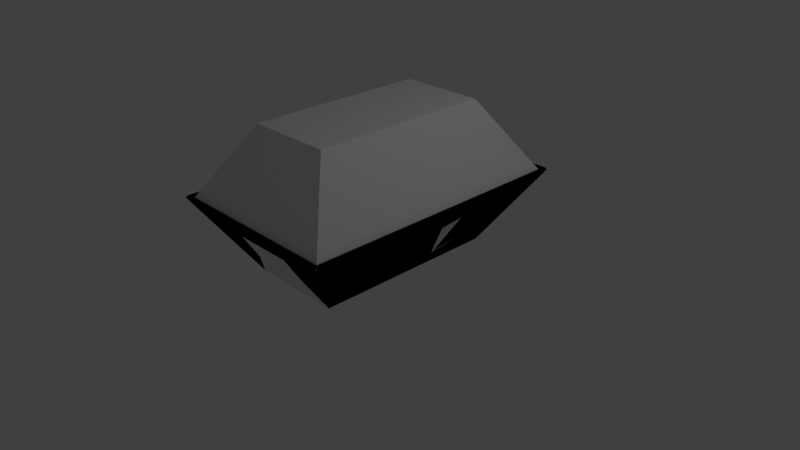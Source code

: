 # Source: recyclebin-large.blend  (saved by Blender 2.70.3; exported with 4.5.12 LTS)
import bpy
from mathutils import Matrix  # noqa: F401  (used for matrix-valued properties, if any)

bpy.ops.wm.read_factory_settings(use_empty=True)
scene = bpy.context.scene
scene.name = 'Scene'

# ---- collections
col_collection_1 = bpy.data.collections.new('Collection 1'); scene.collection.children.link(col_collection_1)
col_collection_2 = bpy.data.collections.new('Collection 2'); scene.collection.children.link(col_collection_2)
col_collection_3 = bpy.data.collections.new('Collection 3'); scene.collection.children.link(col_collection_3)

# ---- materials (node trees are filled in below, after node groups)
mat_material = bpy.data.materials.new('Material')
mat_material.alpha_threshold = 0.0
mat_material.use_transparent_shadow = False
mat_material.roughness = 0.5
mat_material.line_color = (0.0, 0.0, 0.0, 1.0)
mat_material_001 = bpy.data.materials.new('Material.001')
mat_material_001.alpha_threshold = 0.0
mat_material_001.use_transparent_shadow = False
mat_material_001.roughness = 0.5
mat_material_001.line_color = (0.0, 0.0, 0.0, 1.0)

# ---- material node trees
mat_material.use_nodes = True; mat_material.node_tree.nodes.clear()
_N = mat_material.node_tree.nodes; _L = mat_material.node_tree.links
n0 = _N.new('NodeUndefined'); n0.name = 'Material.Output'; n0.location = (630, 730)
n0.label = 'Output'
n0.inputs[0].default_value = (0.0, 0.0, 0.0, 1.0)
n0.inputs[1].default_value = 1.0
n1 = _N.new('NodeUndefined'); n1.name = 'Material.mainMaterial'; n1.location = (70, 680)
n1.label = 'mainMaterial'
n1.inputs[1].default_value = (0.0, 0.0, 0.0, 1.0)
n1.inputs[2].default_value = 0.0
n1.inputs[3].default_value = (0.0, 0.0, 0.0)
n2 = _N.new('NodeUndefined'); n2.name = 'Material.geometry'; n2.location = (-590, 260)
n2.label = 'geometry'
n3 = _N.new('NodeUndefined'); n3.name = 'Material.mainTex'; n3.location = (-380, 480)
n3.label = 'mainTex'
_L.new(n2.outputs[4], n3.inputs[0])
_L.new(n3.outputs[1], n1.inputs[0])

# ---- world
world_world = bpy.data.worlds.new('World'); scene.world = world_world
world_world.color = (0.05088, 0.05088, 0.05088)
world_world.use_sun_shadow = False
world_world.sun_shadow_jitter_overblur = 0.0
world_world.cycles.sampling_method = 'MANUAL'
world_world.cycles.sample_map_resolution = 256

# ---- cameras
cam_camera = bpy.data.cameras.new('Camera')
cam_camera.clip_end = 100.0
cam_camera.lens = 35.0
cam_camera.sensor_width = 32.0
cam_camera.sensor_height = 18.0
cam_camera.ortho_scale = 7.314
cam_camera.dof.focus_distance = 0.0
cam_camera.dof.aperture_fstop = 128.0

# ---- lights
light_lamp = bpy.data.lights.new('Lamp', 'POINT')
light_lamp.transmission_factor = 0.0
light_lamp.cutoff_distance = 30.0
light_lamp.energy = 100.0
light_lamp.shadow_buffer_clip_start = 1.001
light_lamp.shadow_soft_size = 1.0
light_lamp.shadow_maximum_resolution = 0.006
light_lamp.use_absolute_resolution = True
light_lamp.cycles.use_multiple_importance_sampling = False

# ---- meshes
me_cube = bpy.data.meshes.new('Cube')
me_cube.from_pydata([(0.8458, 1.07, 0.3533), (0.7572, 0.2882, 0.2115), (1.146, 0.9492, 0.8343), (1.058, 0.1669, 0.6924), (-0.2512, 1.37, 0.192), (0.5395, 1.435, 0.2954), (-0.3395, 1.674, 0.6781), (0.4511, 1.738, 0.7815), (-0.7899, 0.007112, 0.2639), (-0.8357, 0.8024, 0.3371), (-1.096, -0.05549, 0.7528), (-1.141, 0.7398, 0.826), (0.4913, -1.418, 0.2691), (-0.3087, -1.418, 0.2691), (0.4913, -1.726, 0.7609), (-0.3087, -1.726, 0.7609), (0.625, 1.25, 0.0), (0.625, -1.25, 0.0), (-0.625, -1.25, 0.0), (-0.625, 1.25, 0.0), (1.25, 1.875, 1.0), (1.25, -1.875, 1.0), (-1.25, -1.875, 1.0), (-1.25, 1.875, 1.0), (0.6095, 1.234, 0.03342), (0.6095, -1.234, 0.03342), (-0.6095, -1.234, 0.03342), (-0.6095, 1.234, 0.03342), (1.229, 1.854, 1.026), (1.229, -1.854, 1.026), (-1.229, -1.854, 1.026), (-1.229, 1.854, 1.026)], [], [(1, 0, 2, 3), (5, 4, 6, 7), (9, 8, 10, 11), (13, 12, 14, 15), (16, 17, 18, 19), (27, 26, 25, 24), (25, 29, 28, 24), (26, 30, 29, 25), (27, 31, 30, 26), (31, 27, 24, 28), (21, 20, 28, 29), (20, 23, 31, 28), (22, 21, 29, 30), (23, 22, 30, 31), (22, 23, 11, 10), (18, 13, 15, 22), (20, 16, 5, 7), (19, 9, 11, 23), (18, 22, 10, 8), (18, 8, 9, 19), (17, 12, 13, 18), (17, 21, 14, 12), (21, 22, 15, 14), (20, 2, 0, 16), (16, 0, 1, 17), (17, 1, 3, 21), (16, 19, 4, 5), (19, 23, 6, 4), (20, 7, 6, 23), (21, 3, 2, 20)])
me_cube.polygons.foreach_set('use_smooth', [True] * 30)
me_cube.polygons.foreach_set('material_index', [1, 1, 1, 1, 0, 0, 0, 0, 0, 0, 0, 0, 0, 0, 0, 0, 0, 0, 0, 0, 0, 0, 0, 0, 0, 0, 0, 0, 0, 0])
_uv = me_cube.uv_layers.new(name='UVMap')
_uv.uv.foreach_set('vector', [8.513e-05, 8.528e-05, 0.9999, 8.513e-05, 0.9999, 1.0, 8.521e-05, 1.0, 8.513e-05, 8.528e-05, 0.9999, 8.513e-05, 0.9999, 1.0, 8.521e-05, 1.0, 8.513e-05, 8.528e-05, 0.9999, 8.513e-05, 0.9999, 1.0, 8.521e-05, 1.0, 8.513e-05, 8.528e-05, 0.9999, 8.513e-05, 0.9999, 1.0, 8.521e-05, 1.0, 0.0, 0.0, 0.0625, 0.0, 0.0625, 0.0625, 0.0, 0.0625, 0.0, 0.0, 0.0625, 0.0, 0.0625, 0.0625, 0.0, 0.0625, 0.0, 0.0, 0.0625, 0.0, 0.0625, 0.0625, 0.0, 0.0625, 0.0, 0.0, 0.0625, 0.0, 0.0625, 0.0625, 0.0, 0.0625, 0.0, 0.0, 0.0625, 0.0, 0.0625, 0.0625, 0.0, 0.0625, 0.0, 0.0, 0.0625, 0.0, 0.0625, 0.0625, 0.0, 0.0625, 0.0, 0.0, 0.0625, 0.0, 0.0625, 0.0625, 0.0, 0.0625, 0.0, 0.0, 0.0625, 0.0, 0.0625, 0.0625, 0.0, 0.0625, 0.0, 0.0, 0.0625, 0.0, 0.0625, 0.0625, 0.0, 0.0625, 0.0, 0.0, 0.0625, 0.0, 0.0625, 0.0625, 0.0, 0.0625, 0.0, 0.0, 0.0625, 0.0, 0.0625, 0.0625, 0.0, 0.0625, 0.0, 0.0, 0.0625, 0.0, 0.0625, 0.0625, 0.0, 0.0625, 0.0, 0.0, 0.0625, 0.0, 0.0625, 0.0625, 0.0, 0.0625, 0.0, 0.0, 0.0625, 0.0, 0.0625, 0.0625, 0.0, 0.0625, 0.0, 0.0, 0.0625, 0.0, 0.0625, 0.0625, 0.0, 0.0625, 0.0, 0.0, 0.0625, 0.0, 0.0625, 0.0625, 0.0, 0.0625, 0.0, 0.0, 0.0625, 0.0, 0.0625, 0.0625, 0.0, 0.0625, 0.0, 0.0, 0.0625, 0.0, 0.0625, 0.0625, 0.0, 0.0625, 0.0, 0.0, 0.0625, 0.0, 0.0625, 0.0625, 0.0, 0.0625, 0.0, 0.0, 0.0625, 0.0, 0.0625, 0.0625, 0.0, 0.0625, 0.0, 0.0, 0.0625, 0.0, 0.0625, 0.0625, 0.0, 0.0625, 0.0, 0.0, 0.0625, 0.0, 0.0625, 0.0625, 0.0, 0.0625, 0.0, 0.0, 0.0625, 0.0, 0.0625, 0.0625, 0.0, 0.0625, 0.0, 0.0, 0.0625, 0.0, 0.0625, 0.0625, 0.0, 0.0625, 0.0, 0.0, 0.0625, 0.0, 0.0625, 0.0625, 0.0, 0.0625, 0.0, 0.0, 0.0625, 0.0, 0.0625, 0.0625, 0.0, 0.0])
me_cube.materials.append(mat_material)
me_cube.materials.append(mat_material_001)
me_cube.use_remesh_preserve_volume = False
me_cube.use_remesh_preserve_attributes = False
me_cube.use_mirror_vertex_groups = False
me_cube.update()
me_collider_004 = bpy.data.meshes.new('collider.004')
me_collider_004.from_pydata([(-1.25, 1.875, 1.0), (-1.25, -1.875, 1.0), (-0.625, 1.25, 0.0), (-0.625, -1.25, 0.0)], [], [(3, 1, 0, 2)])
_uv = me_collider_004.uv_layers.new(name='UVMap')
_uv.uv.foreach_set('vector', [0.0, 0.0, 1.0, 0.0, 1.0, 1.0, 0.0, 1.0])
me_collider_004.materials.append(None)
me_collider_004.use_remesh_preserve_volume = False
me_collider_004.use_remesh_preserve_attributes = False
me_collider_004.use_mirror_vertex_groups = False
me_collider_004.update()
me_collider_003 = bpy.data.meshes.new('collider.003')
me_collider_003.from_pydata([(-1.25, 1.25, 1.0), (1.25, 1.25, 1.0), (-0.625, 0.625, 0.0), (0.625, 0.625, 0.0)], [], [(1, 3, 2, 0)])
_uv = me_collider_003.uv_layers.new(name='UVMap')
_uv.uv.foreach_set('vector', [0.0, 0.0, 1.0, 0.0, 1.0, 1.0, 0.0, 1.0])
me_collider_003.materials.append(None)
me_collider_003.use_remesh_preserve_volume = False
me_collider_003.use_remesh_preserve_attributes = False
me_collider_003.use_mirror_vertex_groups = False
me_collider_003.update()
me_collider_002 = bpy.data.meshes.new('collider.002')
me_collider_002.from_pydata([(0.625, -0.625, 0.0), (-0.625, -0.625, 0.0), (1.25, -1.25, 1.0), (-1.25, -1.25, 1.0)], [], [(0, 2, 3, 1)])
_uv = me_collider_002.uv_layers.new(name='UVMap')
_uv.uv.foreach_set('vector', [0.0, 0.0, 1.0, 0.0, 1.0, 1.0, 0.0, 1.0])
me_collider_002.materials.append(None)
me_collider_002.use_remesh_preserve_volume = False
me_collider_002.use_remesh_preserve_attributes = False
me_collider_002.use_mirror_vertex_groups = False
me_collider_002.update()
me_collider_001 = bpy.data.meshes.new('collider.001')
me_collider_001.from_pydata([(-0.625, 0.625, 0.0), (-0.625, -0.625, 0.0), (0.625, -0.625, 0.0), (0.625, 0.625, 0.0)], [], [(3, 2, 1, 0)])
_uv = me_collider_001.uv_layers.new(name='UVMap')
_uv.uv.foreach_set('vector', [0.0, 0.0, 1.0, 0.0, 1.0, 1.0, 0.0, 1.0])
me_collider_001.materials.append(mat_material)
me_collider_001.use_remesh_preserve_volume = False
me_collider_001.use_remesh_preserve_attributes = False
me_collider_001.use_mirror_vertex_groups = False
me_collider_001.update()
me_collider = bpy.data.meshes.new('collider')
me_collider.from_pydata([(1.25, -1.875, 1.0), (1.25, 1.875, 1.0), (0.625, -1.25, 0.0), (0.625, 1.25, 0.0)], [], [(3, 1, 0, 2)])
_uv = me_collider.uv_layers.new(name='UVMap')
_uv.uv.foreach_set('vector', [0.0, 0.0, 1.0, 0.0, 1.0, 1.0, 0.0, 1.0])
me_collider.materials.append(mat_material)
me_collider.use_remesh_preserve_volume = False
me_collider.use_remesh_preserve_attributes = False
me_collider.use_mirror_vertex_groups = False
me_collider.update()
me_recyclefield = bpy.data.meshes.new('RecycleField')
me_recyclefield.from_pydata([(0.585, 1.21, 0.064), (0.585, -1.21, 0.064), (-0.585, -1.21, 0.064), (-0.585, 1.21, 0.064), (1.17, 1.795, 1.0), (1.17, -1.795, 1.0), (-1.17, -1.795, 1.0), (-1.17, 1.795, 1.0), (0.585, 1.21, 1.936), (0.585, -1.21, 1.936), (-0.585, -1.21, 1.936), (-0.585, 1.21, 1.936)], [], [(0, 1, 2, 3), (0, 4, 5, 1), (1, 5, 6, 2), (2, 6, 7, 3), (4, 0, 3, 7), (7, 6, 10, 11), (6, 5, 9, 10), (4, 7, 11, 8), (5, 4, 8, 9), (8, 11, 10, 9)])
_uv = me_recyclefield.uv_layers.new(name='UVMap')
_uv.uv.foreach_set('vector', [0.0, 0.0, 1.0, 0.0, 1.0, 1.0, 0.0, 1.0, 0.0, 0.0, 1.0, 0.0, 1.0, 1.0, 0.0, 1.0, 0.0, 0.0, 1.0, 0.0, 1.0, 1.0, 0.0, 1.0, 0.0, 0.0, 1.0, 0.0, 1.0, 1.0, 0.0, 1.0, 0.0, 0.0, 1.0, 0.0, 1.0, 1.0, 0.0, 1.0, 1.0, 1.0, 1.0, 0.0, 1.0, 0.0, 1.0, 1.0, 1.0, 1.0, 1.0, 0.0, 1.0, 0.0, 1.0, 1.0, 0.0, 0.0, 0.0, 1.0, 0.0, 1.0, 0.0, 0.0, 1.0, 1.0, 1.0, 0.0, 1.0, 0.0, 1.0, 1.0, 0.0, 1.0, 1.0, 0.0, 1.0, 0.0, 1.0, 0.0])
me_recyclefield.materials.append(None)
me_recyclefield.use_remesh_preserve_volume = False
me_recyclefield.use_remesh_preserve_attributes = False
me_recyclefield.use_mirror_vertex_groups = False
me_recyclefield.update()

# ---- objects
ob_recyclebin = bpy.data.objects.new('RecycleBin', me_cube)
ob_gameobject = bpy.data.objects.new('GameObject', None)
ob_target = bpy.data.objects.new('Target', None)
ob_collider_002 = bpy.data.objects.new('collider.002', me_collider_004)
ob_collider_001 = bpy.data.objects.new('collider.001', me_collider_003)
ob_collider = bpy.data.objects.new('collider', me_collider_002)
ob_collider_006 = bpy.data.objects.new('collider.006', me_collider_001)
ob_collider_005 = bpy.data.objects.new('collider.005', me_collider)
ob_lamp = bpy.data.objects.new('Lamp', light_lamp)
ob_camera = bpy.data.objects.new('Camera', cam_camera)
ob_recyclefield = bpy.data.objects.new('RecycleField', me_recyclefield)

# ---- transforms, parenting, visibility, modifiers, constraints
ob_recyclebin.parent = ob_gameobject
ob_recyclebin.location = (0.0, 0.0, 0.0)
ob_recyclebin.lock_rotations_4d = False
ob_recyclebin.empty_display_type = 'ARROWS'
ob_recyclebin.lineart.crease_threshold = 0.0
_m = ob_recyclebin.modifiers.new('EdgeSplit', 'EDGE_SPLIT')
ob_gameobject.location = (0.0, 0.0, 0.0)
ob_gameobject.empty_display_type = 'ARROWS'
ob_gameobject.empty_image_offset = (0.0, 0.0)
ob_gameobject.lineart.crease_threshold = 0.0
ob_target.parent = ob_gameobject
ob_target.location = (-8.941e-08, -8.941e-08, 1.0)
ob_target.rotation_mode = 'QUATERNION'
ob_target.rotation_quaternion = (0.0, 0.0, 0.7071, 0.7071)
ob_target.empty_display_type = 'ARROWS'
ob_target.empty_image_offset = (0.0, 0.0)
ob_target.lineart.crease_threshold = 0.0
ob_collider_002.parent = ob_recyclebin
ob_collider_002.location = (0.0, 0.0, 0.0)
ob_collider_002.lineart.crease_threshold = 0.0
_m = ob_collider_002.modifiers.new('Solidify', 'SOLIDIFY')
_m.thickness = 0.02
_m.nonmanifold_thickness_mode = 'FIXED'
_m.nonmanifold_merge_threshold = 0.0003
ob_collider_001.parent = ob_recyclebin
ob_collider_001.location = (0.0, 0.625, 0.0)
ob_collider_001.lineart.crease_threshold = 0.0
_m = ob_collider_001.modifiers.new('Solidify', 'SOLIDIFY')
_m.thickness = 0.02
_m.nonmanifold_thickness_mode = 'FIXED'
_m.nonmanifold_merge_threshold = 0.0003
ob_collider.parent = ob_recyclebin
ob_collider.location = (0.0, -0.625, 0.0)
ob_collider.lineart.crease_threshold = 0.0
_m = ob_collider.modifiers.new('Solidify', 'SOLIDIFY')
_m.thickness = 0.02
_m.nonmanifold_thickness_mode = 'FIXED'
_m.nonmanifold_merge_threshold = 0.0003
ob_collider_006.parent = ob_recyclebin
ob_collider_006.location = (0.0, 0.0, 0.0)
ob_collider_006.lineart.crease_threshold = 0.0
_m = ob_collider_006.modifiers.new('Solidify', 'SOLIDIFY')
_m.thickness = 0.02
_m.nonmanifold_thickness_mode = 'FIXED'
_m.nonmanifold_merge_threshold = 0.0003
ob_collider_005.parent = ob_recyclebin
ob_collider_005.location = (0.0, 0.0, 0.0)
ob_collider_005.lineart.crease_threshold = 0.0
_m = ob_collider_005.modifiers.new('Solidify', 'SOLIDIFY')
_m.thickness = 0.02
_m.nonmanifold_thickness_mode = 'FIXED'
_m.nonmanifold_merge_threshold = 0.0003
ob_lamp.location = (4.076, 1.005, 5.904)
ob_lamp.rotation_euler = (0.6503, 0.05522, 1.866)
ob_lamp.lock_rotations_4d = False
ob_lamp.empty_display_type = 'ARROWS'
ob_lamp.color = (0.0, 0.0, 0.0, 0.0)
ob_lamp.lineart.crease_threshold = 0.0
ob_camera.location = (7.481, -6.508, 5.344)
ob_camera.rotation_euler = (1.109, 0.01082, 0.8149)
ob_camera.lock_rotations_4d = False
ob_camera.empty_display_type = 'ARROWS'
ob_camera.color = (0.0, 0.0, 0.0, 0.0)
ob_camera.display_type = 'WIRE'
ob_camera.lineart.crease_threshold = 0.0
ob_recyclefield.parent = ob_recyclebin
ob_recyclefield.location = (0.0, 0.0, 0.0)
ob_recyclefield.lineart.crease_threshold = 0.0

# ---- collection membership
col_collection_1.objects.link(ob_recyclebin)
col_collection_2.objects.link(ob_gameobject)
col_collection_2.objects.link(ob_target)
col_collection_2.objects.link(ob_collider_002)
col_collection_2.objects.link(ob_collider_001)
col_collection_2.objects.link(ob_collider)
col_collection_2.objects.link(ob_collider_006)
col_collection_2.objects.link(ob_collider_005)
col_collection_2.objects.link(ob_lamp)
col_collection_2.objects.link(ob_camera)
col_collection_3.objects.link(ob_recyclefield)

# ---- scene / render settings (as saved in the file)
scene.camera = ob_camera
scene.frame_start = 1; scene.frame_end = 250; scene.frame_set(1)
scene.render.engine = 'BLENDER_EEVEE_NEXT'
scene.render.image_settings.color_mode = 'RGB'
scene.render.image_settings.compression = 90
scene.render.resolution_percentage = 50
scene.render.dither_intensity = 0.0
scene.render.bake_margin = 2
scene.render.bake_bias = 0.0
scene.cycles.use_denoising = False
scene.cycles.samples = 10
scene.cycles.sampling_pattern = 'TABULATED_SOBOL'
scene.cycles.light_sampling_threshold = 0.0
scene.cycles.use_adaptive_sampling = False
scene.cycles.use_light_tree = False
scene.cycles.blur_glossy = 0.0
scene.cycles.volume_bounces = 1
scene.cycles.pixel_filter_type = 'GAUSSIAN'
scene.cycles.sample_clamp_indirect = 0.0
scene.view_settings.view_transform = 'Standard'
bpy.context.view_layer.update()
